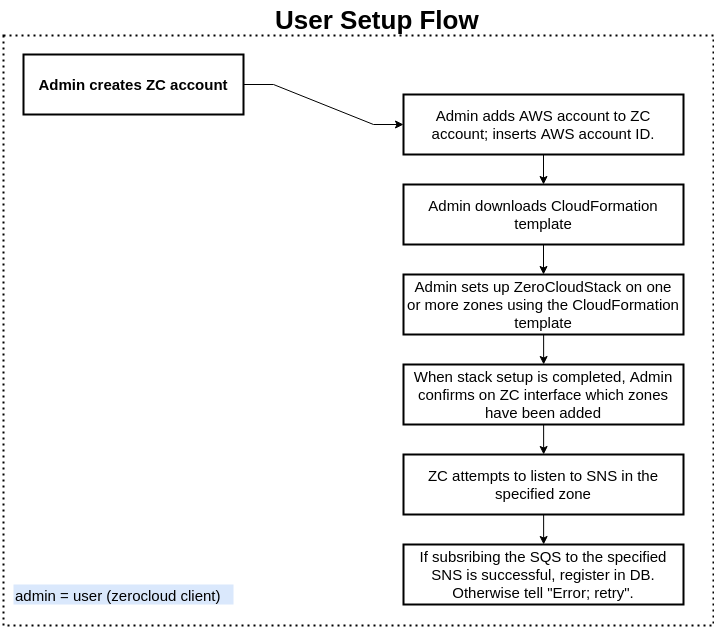

The diagram above was exported from draw.io. Its source (the exported page's mxGraphModel, read from the mxfile embedded in the PNG):
<mxGraphModel dx="1760" dy="994" grid="1" gridSize="10" guides="1" tooltips="1" connect="1" arrows="1" fold="1" page="1" pageScale="1" pageWidth="826" pageHeight="1169" background="#ffffff" math="0" shadow="0">
  <root>
    <mxCell id="0" />
    <mxCell id="1" parent="0" />
    <mxCell id="52145e8cf5054b1b-1" value="" style="whiteSpace=wrap;html=1;rounded=0;glass=0;strokeWidth=2;fillColor=none;gradientColor=none;fontSize=15;align=center;dashed=1;dashPattern=1 2;" vertex="1" parent="1">
      <mxGeometry x="50" y="351" width="710" height="590" as="geometry" />
    </mxCell>
    <mxCell id="52145e8cf5054b1b-2" value="Admin creates ZC account" style="whiteSpace=wrap;html=1;strokeWidth=2;fillColor=none;gradientColor=none;fontSize=15;fontStyle=1" vertex="1" parent="1">
      <mxGeometry x="70" y="370" width="220" height="60" as="geometry" />
    </mxCell>
    <mxCell id="52145e8cf5054b1b-3" value="Admin adds AWS account to ZC account; inserts AWS account ID." style="whiteSpace=wrap;html=1;strokeWidth=2;fillColor=none;gradientColor=none;fontSize=15;" vertex="1" parent="1">
      <mxGeometry x="450" y="410" width="280" height="60" as="geometry" />
    </mxCell>
    <mxCell id="52145e8cf5054b1b-4" style="edgeStyle=entityRelationEdgeStyle;rounded=0;html=1;exitX=1;exitY=0.5;entryX=0;entryY=0.5;jettySize=auto;orthogonalLoop=1;fontSize=15;" edge="1" source="52145e8cf5054b1b-2" target="52145e8cf5054b1b-3" parent="1">
      <mxGeometry x="290.3333333333335" y="400.66666666666674" as="geometry" />
    </mxCell>
    <mxCell id="52145e8cf5054b1b-5" value="admin = user (zerocloud client)" style="text;html=1;resizable=0;points=[];autosize=1;align=left;verticalAlign=top;spacingTop=-4;fontSize=15;fillColor=#dae8fc;strokeColor=none;" vertex="1" parent="1">
      <mxGeometry x="60" y="900" width="220" height="20" as="geometry" />
    </mxCell>
    <mxCell id="52145e8cf5054b1b-6" value="Admin downloads CloudFormation template" style="whiteSpace=wrap;html=1;strokeWidth=2;fillColor=none;gradientColor=none;fontSize=15;" vertex="1" parent="1">
      <mxGeometry x="450" y="500" width="280" height="60" as="geometry" />
    </mxCell>
    <mxCell id="52145e8cf5054b1b-7" value="Admin sets up ZeroCloudStack on one or more zones using the CloudFormation template" style="whiteSpace=wrap;html=1;strokeWidth=2;fillColor=none;gradientColor=none;fontSize=15;" vertex="1" parent="1">
      <mxGeometry x="450" y="590" width="280" height="60" as="geometry" />
    </mxCell>
    <mxCell id="52145e8cf5054b1b-8" value="" style="endArrow=classic;html=1;fontSize=15;exitX=0.5;exitY=1;entryX=0.5;entryY=0;" edge="1" source="52145e8cf5054b1b-3" target="52145e8cf5054b1b-6" parent="1">
      <mxGeometry x="590.3333333333335" y="470.66666666666674" width="50" height="50" as="geometry">
        <mxPoint x="560" y="550" as="sourcePoint" />
        <mxPoint x="610" y="500" as="targetPoint" />
      </mxGeometry>
    </mxCell>
    <mxCell id="52145e8cf5054b1b-9" value="" style="endArrow=classic;html=1;fontSize=15;exitX=0.5;exitY=1;entryX=0.5;entryY=0;" edge="1" source="52145e8cf5054b1b-6" target="52145e8cf5054b1b-7" parent="1">
      <mxGeometry x="590.3333333333335" y="560.6666666666667" width="50" height="50" as="geometry">
        <mxPoint x="588.1428571428573" y="610" as="sourcePoint" />
        <mxPoint x="588" y="660" as="targetPoint" />
      </mxGeometry>
    </mxCell>
    <mxCell id="52145e8cf5054b1b-10" value="When stack setup is completed, Admin confirms on ZC interface which zones have been added" style="whiteSpace=wrap;html=1;strokeWidth=2;fillColor=none;gradientColor=none;fontSize=15;" vertex="1" parent="1">
      <mxGeometry x="450" y="680" width="280" height="60" as="geometry" />
    </mxCell>
    <mxCell id="52145e8cf5054b1b-11" value="" style="endArrow=classic;html=1;fontSize=15;exitX=0.5;exitY=1;entryX=0.5;entryY=0;" edge="1" parent="1">
      <mxGeometry x="590.1428571428569" y="650" width="50" height="50" as="geometry">
        <mxPoint x="590.1428571428569" y="650" as="sourcePoint" />
        <mxPoint x="590.1428571428569" y="680" as="targetPoint" />
      </mxGeometry>
    </mxCell>
    <mxCell id="52145e8cf5054b1b-12" value="" style="endArrow=classic;html=1;fontSize=15;exitX=0.5;exitY=1;entryX=0.5;entryY=0;" edge="1" parent="1">
      <mxGeometry x="590.1428571428569" y="740" width="50" height="50" as="geometry">
        <mxPoint x="590.1428571428569" y="740" as="sourcePoint" />
        <mxPoint x="590.1428571428569" y="770" as="targetPoint" />
      </mxGeometry>
    </mxCell>
    <mxCell id="52145e8cf5054b1b-13" value="ZC attempts to listen to SNS in the specified zone" style="whiteSpace=wrap;html=1;strokeWidth=2;fillColor=none;gradientColor=none;fontSize=15;" vertex="1" parent="1">
      <mxGeometry x="450" y="770" width="280" height="60" as="geometry" />
    </mxCell>
    <mxCell id="52145e8cf5054b1b-14" value="" style="endArrow=classic;html=1;fontSize=15;exitX=0.5;exitY=1;entryX=0.5;entryY=0;" edge="1" parent="1">
      <mxGeometry x="590.1428571428569" y="830" width="50" height="50" as="geometry">
        <mxPoint x="590.1428571428569" y="830" as="sourcePoint" />
        <mxPoint x="590.1428571428569" y="860" as="targetPoint" />
      </mxGeometry>
    </mxCell>
    <mxCell id="52145e8cf5054b1b-15" value="If subsribing the SQS to the specified SNS is successful, register in DB. Otherwise tell &quot;Error; retry&quot;." style="whiteSpace=wrap;html=1;strokeWidth=2;fillColor=none;gradientColor=none;fontSize=15;" vertex="1" parent="1">
      <mxGeometry x="450" y="860" width="280" height="60" as="geometry" />
    </mxCell>
    <mxCell id="52145e8cf5054b1b-16" value="&lt;b&gt;User Setup Flow&lt;/b&gt;" style="text;html=1;resizable=0;points=[];autosize=1;align=left;verticalAlign=top;spacingTop=-4;fontSize=26;" vertex="1" parent="1">
      <mxGeometry x="320" y="318" width="130" height="20" as="geometry" />
    </mxCell>
  </root>
</mxGraphModel>